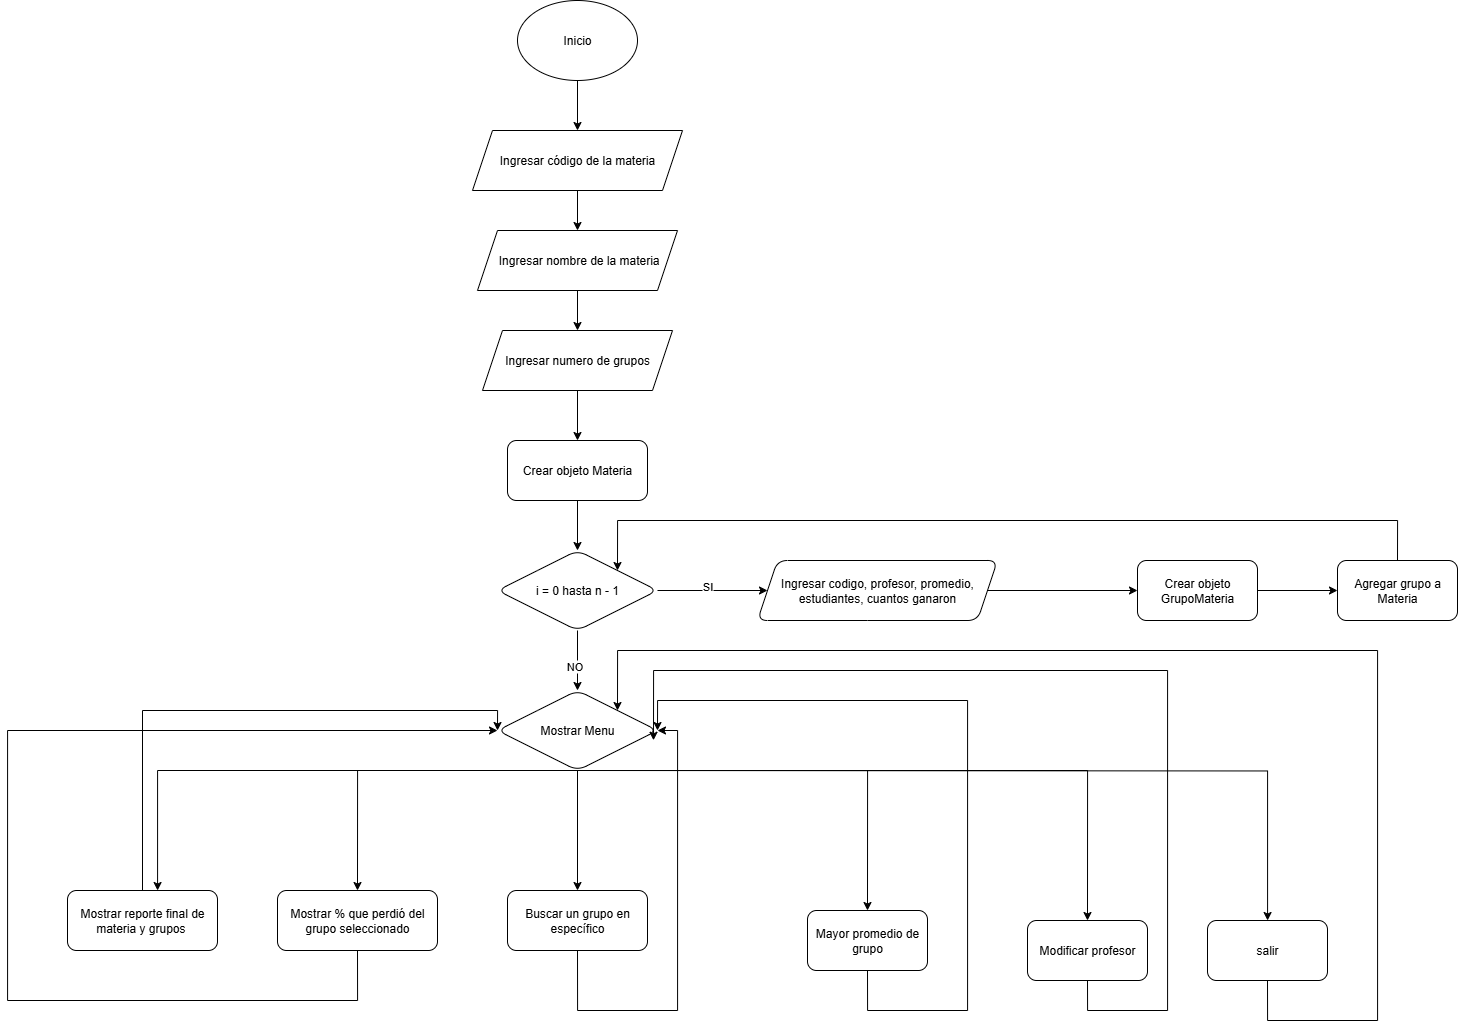

The diagram above was exported from draw.io. Its source (the exported page's mxGraphModel, read from the mxfile embedded in the PNG):
<mxGraphModel dx="2427" dy="960" grid="1" gridSize="10" guides="1" tooltips="1" connect="1" arrows="1" fold="1" page="1" pageScale="1" pageWidth="827" pageHeight="1169" math="0" shadow="0">
  <root>
    <mxCell id="WIyWlLk6GJQsqaUBKTNV-0" />
    <mxCell id="WIyWlLk6GJQsqaUBKTNV-1" parent="WIyWlLk6GJQsqaUBKTNV-0" />
    <mxCell id="BIGxeBtITqd8jVAnSmi9-2" value="" style="edgeStyle=orthogonalEdgeStyle;rounded=0;orthogonalLoop=1;jettySize=auto;html=1;" edge="1" parent="WIyWlLk6GJQsqaUBKTNV-1" source="BIGxeBtITqd8jVAnSmi9-0" target="BIGxeBtITqd8jVAnSmi9-1">
      <mxGeometry relative="1" as="geometry" />
    </mxCell>
    <mxCell id="BIGxeBtITqd8jVAnSmi9-0" value="Inicio" style="ellipse;whiteSpace=wrap;html=1;" vertex="1" parent="WIyWlLk6GJQsqaUBKTNV-1">
      <mxGeometry x="320" y="40" width="120" height="80" as="geometry" />
    </mxCell>
    <mxCell id="BIGxeBtITqd8jVAnSmi9-4" value="" style="edgeStyle=orthogonalEdgeStyle;rounded=0;orthogonalLoop=1;jettySize=auto;html=1;" edge="1" parent="WIyWlLk6GJQsqaUBKTNV-1" source="BIGxeBtITqd8jVAnSmi9-1" target="BIGxeBtITqd8jVAnSmi9-3">
      <mxGeometry relative="1" as="geometry" />
    </mxCell>
    <mxCell id="BIGxeBtITqd8jVAnSmi9-1" value="Ingresar código de la materia" style="shape=parallelogram;perimeter=parallelogramPerimeter;whiteSpace=wrap;html=1;fixedSize=1;" vertex="1" parent="WIyWlLk6GJQsqaUBKTNV-1">
      <mxGeometry x="275" y="170" width="210" height="60" as="geometry" />
    </mxCell>
    <mxCell id="BIGxeBtITqd8jVAnSmi9-6" value="" style="edgeStyle=orthogonalEdgeStyle;rounded=0;orthogonalLoop=1;jettySize=auto;html=1;" edge="1" parent="WIyWlLk6GJQsqaUBKTNV-1" source="BIGxeBtITqd8jVAnSmi9-3" target="BIGxeBtITqd8jVAnSmi9-5">
      <mxGeometry relative="1" as="geometry" />
    </mxCell>
    <mxCell id="BIGxeBtITqd8jVAnSmi9-3" value="&amp;nbsp;Ingresar nombre de la materia" style="shape=parallelogram;perimeter=parallelogramPerimeter;whiteSpace=wrap;html=1;fixedSize=1;" vertex="1" parent="WIyWlLk6GJQsqaUBKTNV-1">
      <mxGeometry x="280" y="270" width="200" height="60" as="geometry" />
    </mxCell>
    <mxCell id="BIGxeBtITqd8jVAnSmi9-8" value="" style="edgeStyle=orthogonalEdgeStyle;rounded=0;orthogonalLoop=1;jettySize=auto;html=1;" edge="1" parent="WIyWlLk6GJQsqaUBKTNV-1" source="BIGxeBtITqd8jVAnSmi9-5" target="BIGxeBtITqd8jVAnSmi9-7">
      <mxGeometry relative="1" as="geometry" />
    </mxCell>
    <mxCell id="BIGxeBtITqd8jVAnSmi9-5" value="Ingresar numero de grupos" style="shape=parallelogram;perimeter=parallelogramPerimeter;whiteSpace=wrap;html=1;fixedSize=1;" vertex="1" parent="WIyWlLk6GJQsqaUBKTNV-1">
      <mxGeometry x="285" y="370" width="190" height="60" as="geometry" />
    </mxCell>
    <mxCell id="BIGxeBtITqd8jVAnSmi9-10" value="" style="edgeStyle=orthogonalEdgeStyle;rounded=0;orthogonalLoop=1;jettySize=auto;html=1;" edge="1" parent="WIyWlLk6GJQsqaUBKTNV-1" source="BIGxeBtITqd8jVAnSmi9-7" target="BIGxeBtITqd8jVAnSmi9-9">
      <mxGeometry relative="1" as="geometry" />
    </mxCell>
    <mxCell id="BIGxeBtITqd8jVAnSmi9-7" value="Crear objeto Materia" style="rounded=1;whiteSpace=wrap;html=1;" vertex="1" parent="WIyWlLk6GJQsqaUBKTNV-1">
      <mxGeometry x="310" y="480" width="140" height="60" as="geometry" />
    </mxCell>
    <mxCell id="BIGxeBtITqd8jVAnSmi9-12" value="" style="edgeStyle=orthogonalEdgeStyle;rounded=0;orthogonalLoop=1;jettySize=auto;html=1;exitX=0.5;exitY=1;exitDx=0;exitDy=0;" edge="1" parent="WIyWlLk6GJQsqaUBKTNV-1" source="BIGxeBtITqd8jVAnSmi9-9" target="BIGxeBtITqd8jVAnSmi9-11">
      <mxGeometry relative="1" as="geometry" />
    </mxCell>
    <mxCell id="BIGxeBtITqd8jVAnSmi9-13" value="NO" style="edgeLabel;html=1;align=center;verticalAlign=middle;resizable=0;points=[];" vertex="1" connectable="0" parent="BIGxeBtITqd8jVAnSmi9-12">
      <mxGeometry x="0.196" y="-4" relative="1" as="geometry">
        <mxPoint as="offset" />
      </mxGeometry>
    </mxCell>
    <mxCell id="BIGxeBtITqd8jVAnSmi9-15" value="" style="edgeStyle=orthogonalEdgeStyle;rounded=0;orthogonalLoop=1;jettySize=auto;html=1;" edge="1" parent="WIyWlLk6GJQsqaUBKTNV-1" source="BIGxeBtITqd8jVAnSmi9-9" target="BIGxeBtITqd8jVAnSmi9-14">
      <mxGeometry relative="1" as="geometry" />
    </mxCell>
    <mxCell id="BIGxeBtITqd8jVAnSmi9-16" value="SI" style="edgeLabel;html=1;align=center;verticalAlign=middle;resizable=0;points=[];" vertex="1" connectable="0" parent="BIGxeBtITqd8jVAnSmi9-15">
      <mxGeometry x="-0.0945" y="5" relative="1" as="geometry">
        <mxPoint as="offset" />
      </mxGeometry>
    </mxCell>
    <mxCell id="BIGxeBtITqd8jVAnSmi9-9" value="i = 0 hasta n - 1" style="rhombus;whiteSpace=wrap;html=1;rounded=1;" vertex="1" parent="WIyWlLk6GJQsqaUBKTNV-1">
      <mxGeometry x="300" y="590" width="160" height="80" as="geometry" />
    </mxCell>
    <mxCell id="BIGxeBtITqd8jVAnSmi9-23" value="" style="edgeStyle=orthogonalEdgeStyle;rounded=0;orthogonalLoop=1;jettySize=auto;html=1;exitX=0.5;exitY=1;exitDx=0;exitDy=0;" edge="1" parent="WIyWlLk6GJQsqaUBKTNV-1" source="BIGxeBtITqd8jVAnSmi9-11" target="BIGxeBtITqd8jVAnSmi9-22">
      <mxGeometry relative="1" as="geometry">
        <Array as="points">
          <mxPoint x="-40" y="810" />
          <mxPoint x="-40" y="960" />
        </Array>
      </mxGeometry>
    </mxCell>
    <mxCell id="BIGxeBtITqd8jVAnSmi9-25" value="" style="edgeStyle=orthogonalEdgeStyle;rounded=0;orthogonalLoop=1;jettySize=auto;html=1;" edge="1" parent="WIyWlLk6GJQsqaUBKTNV-1" source="BIGxeBtITqd8jVAnSmi9-11" target="BIGxeBtITqd8jVAnSmi9-24">
      <mxGeometry relative="1" as="geometry" />
    </mxCell>
    <mxCell id="BIGxeBtITqd8jVAnSmi9-27" value="" style="edgeStyle=orthogonalEdgeStyle;rounded=0;orthogonalLoop=1;jettySize=auto;html=1;exitX=0.5;exitY=1;exitDx=0;exitDy=0;entryX=0.5;entryY=0;entryDx=0;entryDy=0;" edge="1" parent="WIyWlLk6GJQsqaUBKTNV-1" source="BIGxeBtITqd8jVAnSmi9-11" target="BIGxeBtITqd8jVAnSmi9-26">
      <mxGeometry relative="1" as="geometry">
        <Array as="points">
          <mxPoint x="890" y="810" />
        </Array>
      </mxGeometry>
    </mxCell>
    <mxCell id="BIGxeBtITqd8jVAnSmi9-29" value="" style="edgeStyle=orthogonalEdgeStyle;rounded=0;orthogonalLoop=1;jettySize=auto;html=1;entryX=0.5;entryY=0;entryDx=0;entryDy=0;" edge="1" parent="WIyWlLk6GJQsqaUBKTNV-1" source="BIGxeBtITqd8jVAnSmi9-11" target="BIGxeBtITqd8jVAnSmi9-28">
      <mxGeometry relative="1" as="geometry">
        <Array as="points">
          <mxPoint x="160" y="810" />
        </Array>
      </mxGeometry>
    </mxCell>
    <mxCell id="BIGxeBtITqd8jVAnSmi9-31" value="" style="edgeStyle=orthogonalEdgeStyle;rounded=0;orthogonalLoop=1;jettySize=auto;html=1;entryX=0.5;entryY=0;entryDx=0;entryDy=0;" edge="1" parent="WIyWlLk6GJQsqaUBKTNV-1" source="BIGxeBtITqd8jVAnSmi9-11" target="BIGxeBtITqd8jVAnSmi9-30">
      <mxGeometry relative="1" as="geometry">
        <Array as="points">
          <mxPoint x="670" y="810" />
        </Array>
      </mxGeometry>
    </mxCell>
    <mxCell id="BIGxeBtITqd8jVAnSmi9-33" value="" style="edgeStyle=orthogonalEdgeStyle;rounded=0;orthogonalLoop=1;jettySize=auto;html=1;" edge="1" parent="WIyWlLk6GJQsqaUBKTNV-1" target="BIGxeBtITqd8jVAnSmi9-32">
      <mxGeometry relative="1" as="geometry">
        <mxPoint x="380" y="810" as="sourcePoint" />
      </mxGeometry>
    </mxCell>
    <mxCell id="BIGxeBtITqd8jVAnSmi9-11" value="Mostrar Menu" style="rhombus;whiteSpace=wrap;html=1;rounded=1;" vertex="1" parent="WIyWlLk6GJQsqaUBKTNV-1">
      <mxGeometry x="300" y="730" width="160" height="80" as="geometry" />
    </mxCell>
    <mxCell id="BIGxeBtITqd8jVAnSmi9-18" value="" style="edgeStyle=orthogonalEdgeStyle;rounded=0;orthogonalLoop=1;jettySize=auto;html=1;" edge="1" parent="WIyWlLk6GJQsqaUBKTNV-1" source="BIGxeBtITqd8jVAnSmi9-14" target="BIGxeBtITqd8jVAnSmi9-17">
      <mxGeometry relative="1" as="geometry" />
    </mxCell>
    <mxCell id="BIGxeBtITqd8jVAnSmi9-14" value="Ingresar codigo, profesor, promedio, estudiantes, cuantos ganaron" style="shape=parallelogram;perimeter=parallelogramPerimeter;whiteSpace=wrap;html=1;fixedSize=1;rounded=1;" vertex="1" parent="WIyWlLk6GJQsqaUBKTNV-1">
      <mxGeometry x="560" y="600" width="240" height="60" as="geometry" />
    </mxCell>
    <mxCell id="BIGxeBtITqd8jVAnSmi9-20" value="" style="edgeStyle=orthogonalEdgeStyle;rounded=0;orthogonalLoop=1;jettySize=auto;html=1;" edge="1" parent="WIyWlLk6GJQsqaUBKTNV-1" source="BIGxeBtITqd8jVAnSmi9-17" target="BIGxeBtITqd8jVAnSmi9-19">
      <mxGeometry relative="1" as="geometry" />
    </mxCell>
    <mxCell id="BIGxeBtITqd8jVAnSmi9-17" value="Crear objeto GrupoMateria" style="whiteSpace=wrap;html=1;rounded=1;" vertex="1" parent="WIyWlLk6GJQsqaUBKTNV-1">
      <mxGeometry x="940" y="600" width="120" height="60" as="geometry" />
    </mxCell>
    <mxCell id="BIGxeBtITqd8jVAnSmi9-21" style="edgeStyle=orthogonalEdgeStyle;rounded=0;orthogonalLoop=1;jettySize=auto;html=1;exitX=0.5;exitY=0;exitDx=0;exitDy=0;entryX=1;entryY=0;entryDx=0;entryDy=0;" edge="1" parent="WIyWlLk6GJQsqaUBKTNV-1" source="BIGxeBtITqd8jVAnSmi9-19" target="BIGxeBtITqd8jVAnSmi9-9">
      <mxGeometry relative="1" as="geometry">
        <Array as="points">
          <mxPoint x="1200" y="560" />
          <mxPoint x="420" y="560" />
        </Array>
      </mxGeometry>
    </mxCell>
    <mxCell id="BIGxeBtITqd8jVAnSmi9-19" value="Agregar grupo a Materia" style="whiteSpace=wrap;html=1;rounded=1;" vertex="1" parent="WIyWlLk6GJQsqaUBKTNV-1">
      <mxGeometry x="1140" y="600" width="120" height="60" as="geometry" />
    </mxCell>
    <mxCell id="BIGxeBtITqd8jVAnSmi9-34" style="edgeStyle=orthogonalEdgeStyle;rounded=0;orthogonalLoop=1;jettySize=auto;html=1;exitX=0.5;exitY=1;exitDx=0;exitDy=0;entryX=0;entryY=0.5;entryDx=0;entryDy=0;" edge="1" parent="WIyWlLk6GJQsqaUBKTNV-1" source="BIGxeBtITqd8jVAnSmi9-22" target="BIGxeBtITqd8jVAnSmi9-11">
      <mxGeometry relative="1" as="geometry">
        <Array as="points">
          <mxPoint x="-55" y="750" />
          <mxPoint x="300" y="750" />
        </Array>
      </mxGeometry>
    </mxCell>
    <mxCell id="BIGxeBtITqd8jVAnSmi9-22" value="Mostrar reporte final de materia y grupos&amp;nbsp;" style="whiteSpace=wrap;html=1;rounded=1;" vertex="1" parent="WIyWlLk6GJQsqaUBKTNV-1">
      <mxGeometry x="-130" y="930" width="150" height="60" as="geometry" />
    </mxCell>
    <mxCell id="BIGxeBtITqd8jVAnSmi9-36" style="edgeStyle=orthogonalEdgeStyle;rounded=0;orthogonalLoop=1;jettySize=auto;html=1;exitX=0.5;exitY=1;exitDx=0;exitDy=0;entryX=1;entryY=0.5;entryDx=0;entryDy=0;" edge="1" parent="WIyWlLk6GJQsqaUBKTNV-1" source="BIGxeBtITqd8jVAnSmi9-24" target="BIGxeBtITqd8jVAnSmi9-11">
      <mxGeometry relative="1" as="geometry">
        <Array as="points">
          <mxPoint x="380" y="1050" />
          <mxPoint x="480" y="1050" />
          <mxPoint x="480" y="770" />
        </Array>
      </mxGeometry>
    </mxCell>
    <mxCell id="BIGxeBtITqd8jVAnSmi9-24" value="Buscar un grupo en específico" style="whiteSpace=wrap;html=1;rounded=1;" vertex="1" parent="WIyWlLk6GJQsqaUBKTNV-1">
      <mxGeometry x="310" y="930" width="140" height="60" as="geometry" />
    </mxCell>
    <mxCell id="BIGxeBtITqd8jVAnSmi9-26" value="Modificar profesor" style="whiteSpace=wrap;html=1;rounded=1;" vertex="1" parent="WIyWlLk6GJQsqaUBKTNV-1">
      <mxGeometry x="830" y="960" width="120" height="60" as="geometry" />
    </mxCell>
    <mxCell id="BIGxeBtITqd8jVAnSmi9-35" style="edgeStyle=orthogonalEdgeStyle;rounded=0;orthogonalLoop=1;jettySize=auto;html=1;exitX=0.5;exitY=1;exitDx=0;exitDy=0;" edge="1" parent="WIyWlLk6GJQsqaUBKTNV-1" source="BIGxeBtITqd8jVAnSmi9-28">
      <mxGeometry relative="1" as="geometry">
        <mxPoint x="300" y="770" as="targetPoint" />
        <Array as="points">
          <mxPoint x="160" y="1040" />
          <mxPoint x="-190" y="1040" />
          <mxPoint x="-190" y="770" />
        </Array>
      </mxGeometry>
    </mxCell>
    <mxCell id="BIGxeBtITqd8jVAnSmi9-28" value="Mostrar % que perdió del grupo seleccionado" style="whiteSpace=wrap;html=1;rounded=1;" vertex="1" parent="WIyWlLk6GJQsqaUBKTNV-1">
      <mxGeometry x="80" y="930" width="160" height="60" as="geometry" />
    </mxCell>
    <mxCell id="BIGxeBtITqd8jVAnSmi9-37" style="edgeStyle=orthogonalEdgeStyle;rounded=0;orthogonalLoop=1;jettySize=auto;html=1;exitX=0.5;exitY=1;exitDx=0;exitDy=0;" edge="1" parent="WIyWlLk6GJQsqaUBKTNV-1" source="BIGxeBtITqd8jVAnSmi9-30">
      <mxGeometry relative="1" as="geometry">
        <mxPoint x="460" y="770" as="targetPoint" />
        <Array as="points">
          <mxPoint x="670" y="1050" />
          <mxPoint x="770" y="1050" />
          <mxPoint x="770" y="740" />
          <mxPoint x="460" y="740" />
        </Array>
      </mxGeometry>
    </mxCell>
    <mxCell id="BIGxeBtITqd8jVAnSmi9-30" value="Mayor promedio de grupo" style="whiteSpace=wrap;html=1;rounded=1;" vertex="1" parent="WIyWlLk6GJQsqaUBKTNV-1">
      <mxGeometry x="610" y="950" width="120" height="60" as="geometry" />
    </mxCell>
    <mxCell id="BIGxeBtITqd8jVAnSmi9-39" style="edgeStyle=orthogonalEdgeStyle;rounded=0;orthogonalLoop=1;jettySize=auto;html=1;exitX=0.5;exitY=1;exitDx=0;exitDy=0;entryX=1;entryY=0;entryDx=0;entryDy=0;" edge="1" parent="WIyWlLk6GJQsqaUBKTNV-1" source="BIGxeBtITqd8jVAnSmi9-32" target="BIGxeBtITqd8jVAnSmi9-11">
      <mxGeometry relative="1" as="geometry">
        <Array as="points">
          <mxPoint x="1070" y="1060" />
          <mxPoint x="1180" y="1060" />
          <mxPoint x="1180" y="690" />
          <mxPoint x="420" y="690" />
        </Array>
      </mxGeometry>
    </mxCell>
    <mxCell id="BIGxeBtITqd8jVAnSmi9-32" value="salir" style="whiteSpace=wrap;html=1;rounded=1;" vertex="1" parent="WIyWlLk6GJQsqaUBKTNV-1">
      <mxGeometry x="1010" y="960" width="120" height="60" as="geometry" />
    </mxCell>
    <mxCell id="BIGxeBtITqd8jVAnSmi9-38" style="edgeStyle=orthogonalEdgeStyle;rounded=0;orthogonalLoop=1;jettySize=auto;html=1;exitX=0.5;exitY=1;exitDx=0;exitDy=0;entryX=0.975;entryY=0.622;entryDx=0;entryDy=0;entryPerimeter=0;" edge="1" parent="WIyWlLk6GJQsqaUBKTNV-1" source="BIGxeBtITqd8jVAnSmi9-26" target="BIGxeBtITqd8jVAnSmi9-11">
      <mxGeometry relative="1" as="geometry">
        <Array as="points">
          <mxPoint x="890" y="1050" />
          <mxPoint x="970" y="1050" />
          <mxPoint x="970" y="710" />
          <mxPoint x="456" y="710" />
        </Array>
      </mxGeometry>
    </mxCell>
  </root>
</mxGraphModel>